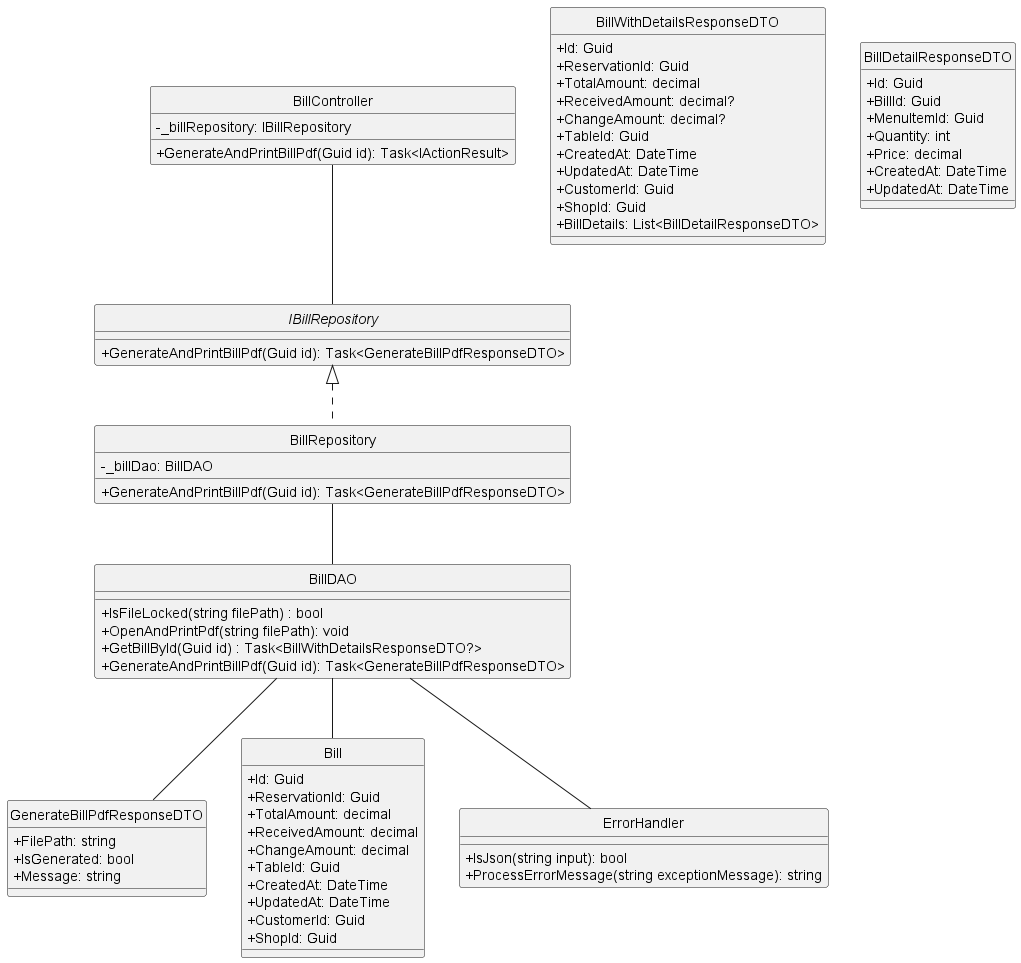

The diagram above was rendered by PlantUML. Its source (embedded in the PNG):
@startuml
hide circle
skinparam classAttributeIconSize 0

class BillController {
    - _billRepository: IBillRepository
    + GenerateAndPrintBillPdf(Guid id): Task<IActionResult>
}

interface IBillRepository {
    + GenerateAndPrintBillPdf(Guid id): Task<GenerateBillPdfResponseDTO>
}

class BillRepository {
    - _billDao: BillDAO
    + GenerateAndPrintBillPdf(Guid id): Task<GenerateBillPdfResponseDTO>
}

class BillDAO {
    + IsFileLocked(string filePath) : bool
    + OpenAndPrintPdf(string filePath): void
    + GetBillById(Guid id) : Task<BillWithDetailsResponseDTO?> 
    + GenerateAndPrintBillPdf(Guid id): Task<GenerateBillPdfResponseDTO>
}

class GenerateBillPdfResponseDTO {
    + FilePath: string
    + IsGenerated: bool
    + Message: string
}

class Bill {
    + Id: Guid
    + ReservationId: Guid
    + TotalAmount: decimal
    + ReceivedAmount: decimal
    + ChangeAmount: decimal
    + TableId: Guid
    + CreatedAt: DateTime
    + UpdatedAt: DateTime
    + CustomerId: Guid
    + ShopId: Guid
}


class ErrorHandler {
    + IsJson(string input): bool
    + ProcessErrorMessage(string exceptionMessage): string
}
class BillWithDetailsResponseDTO {
    + Id: Guid
    + ReservationId: Guid
    + TotalAmount: decimal
    + ReceivedAmount: decimal?
    + ChangeAmount: decimal?
    + TableId: Guid
    + CreatedAt: DateTime
    + UpdatedAt: DateTime
    + CustomerId: Guid
    + ShopId: Guid
    + BillDetails: List<BillDetailResponseDTO>
}

class BillDetailResponseDTO {
    + Id: Guid
    + BillId: Guid
    + MenuItemId: Guid
    + Quantity: int
    + Price: decimal
    + CreatedAt: DateTime
    + UpdatedAt: DateTime
}
BillController -- IBillRepository
IBillRepository <|.. BillRepository
BillRepository -- BillDAO
BillDAO -- GenerateBillPdfResponseDTO
BillDAO -- Bill
BillDAO -- ErrorHandler

@enduml